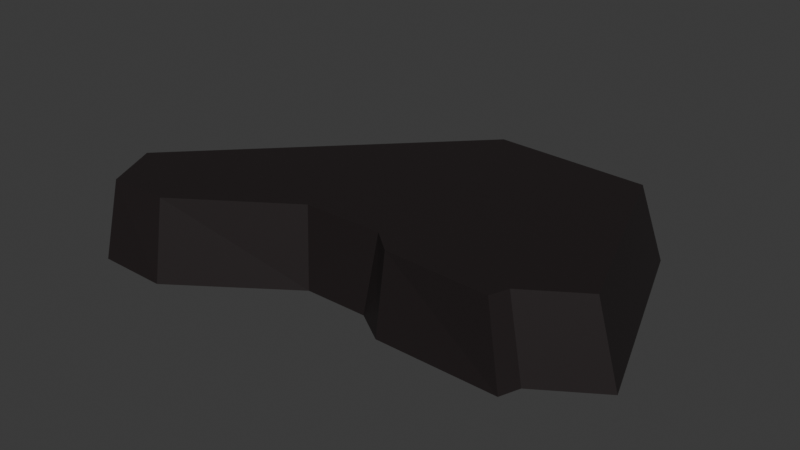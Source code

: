 # Source: lava-rocks_2_.blend  (saved by Blender 4.5.87; exported with 4.5.12 LTS)
import bpy
from mathutils import Matrix  # noqa: F401  (used for matrix-valued properties, if any)

bpy.ops.wm.read_factory_settings(use_empty=True)
scene = bpy.context.scene
scene.name = 'Scene'

# ---- collections
col_collection = bpy.data.collections.new('Collection'); scene.collection.children.link(col_collection)
col_collection_2 = bpy.data.collections.new('Collection 2'); scene.collection.children.link(col_collection_2)
col_collection_3 = bpy.data.collections.new('Collection 3'); scene.collection.children.link(col_collection_3)

# ---- materials (node trees are filled in below, after node groups)
mat_material = bpy.data.materials.new('Material')

# ---- material node trees
mat_material.use_nodes = True; mat_material.node_tree.nodes.clear()
_N = mat_material.node_tree.nodes; _L = mat_material.node_tree.links
n0 = _N.new('ShaderNodeBsdfPrincipled'); n0.name = 'Principled BSDF'; n0.location = (-200, 100)
n0.inputs[0].default_value = (0.01591, 0.01153, 0.0118, 1.0)
n1 = _N.new('ShaderNodeOutputMaterial'); n1.name = 'Material Output'; n1.location = (200, 100)
_L.new(n0.outputs[0], n1.inputs[0])
n1.is_active_output = True

# ---- world
world_world = bpy.data.worlds.new('World'); scene.world = world_world
world_world.use_nodes = True; world_world.node_tree.nodes.clear()
_N = world_world.node_tree.nodes; _L = world_world.node_tree.links
n0 = _N.new('ShaderNodeOutputWorld'); n0.name = 'World Output'; n0.location = (300, 300)
n1 = _N.new('ShaderNodeBackground'); n1.name = 'Background'; n1.location = (10, 300)
n1.inputs[0].default_value = (0.05088, 0.05088, 0.05088, 1.0)
_L.new(n1.outputs[0], n0.inputs[0])
n0.is_active_output = True
world_world.color = (0.05088, 0.05088, 0.05088)
world_world.sun_shadow_jitter_overblur = 0.0

# ---- meshes
me_plane_002 = bpy.data.meshes.new('Plane.002')
me_plane_002.from_pydata([(-0.08, 1.12, -0.2), (0.851, -0.1618, -0.2), (1.154, 0.03506, -0.2), (0.7765, 1.083, -0.2), (0.8137, -0.2628, -0.2), (0.202, -0.2575, -0.2), (0.04236, -0.1511, -0.2), (-0.2768, -0.1511, -0.2), (-0.8354, -0.5395, -0.2), (-1.192, -0.5342, -0.2), (-1.405, -0.2203, -0.2), (-0.07153, 1.008, 0.2), (0.7663, -0.146, 0.2), (1.039, 0.03119, 0.2), (0.6993, 0.9744, 0.2), (0.7328, -0.2369, 0.2), (0.2177, -0.2144, 0.2), (0.09762, -0.1142, 0.2), (-0.2989, -0.1142, 0.2), (-0.8356, -0.4726, 0.2), (-1.134, -0.4767, 0.2), (-1.264, -0.1986, 0.2)], [], [(9, 20, 21, 10), (6, 17, 18, 7), (3, 14, 13, 2), (10, 21, 11, 0), (4, 15, 16, 5), (7, 18, 19, 8), (0, 11, 14, 3), (1, 12, 15, 4), (8, 19, 20, 9), (5, 16, 17, 6), (2, 13, 12, 1), (18, 21, 20, 19), (11, 21, 18, 14), (16, 15, 12, 17), (13, 14, 18, 17, 12), (7, 8, 9, 10), (5, 6, 1, 4), (0, 3, 7, 10), (2, 1, 6, 7, 3)])
_uv = me_plane_002.uv_layers.new(name='UVMap')
_uv.uv.foreach_set('vector', [0.1798, 0.865, 0.1798, 0.865, 0.1798, 0.865, 0.1798, 0.865, 0.1798, 0.865, 0.1798, 0.865, 0.1798, 0.865, 0.1798, 0.865, 0.1798, 0.865, 0.1798, 0.865, 0.1798, 0.865, 0.1798, 0.865, 0.1798, 0.865, 0.1798, 0.865, 0.1798, 0.865, 0.1798, 0.865, 0.1798, 0.865, 0.1798, 0.865, 0.1798, 0.865, 0.1798, 0.865, 0.1798, 0.865, 0.1798, 0.865, 0.1798, 0.865, 0.1798, 0.865, 0.1798, 0.865, 0.1798, 0.865, 0.1798, 0.865, 0.1798, 0.865, 0.1798, 0.865, 0.1798, 0.865, 0.1798, 0.865, 0.1798, 0.865, 0.1798, 0.865, 0.1798, 0.865, 0.1798, 0.865, 0.1798, 0.865, 0.1798, 0.865, 0.1798, 0.865, 0.1798, 0.865, 0.1798, 0.865, 0.1798, 0.865, 0.1798, 0.865, 0.1798, 0.865, 0.1798, 0.865, 0.1798, 0.865, 0.1798, 0.865, 0.1798, 0.865, 0.1798, 0.865, 0.1798, 0.865, 0.1798, 0.865, 0.1798, 0.865, 0.1798, 0.865, 0.1798, 0.865, 0.1798, 0.865, 0.1798, 0.865, 0.1798, 0.865, 0.1798, 0.865, 0.1798, 0.865, 0.1798, 0.865, 0.1798, 0.865, 0.1798, 0.865, 0.1798, 0.865, 0.1798, 0.865, 0.1798, 0.865, 0.1798, 0.865, 0.1798, 0.865, 0.1798, 0.865, 0.1798, 0.865, 0.1798, 0.865, 0.1798, 0.865, 0.1798, 0.865, 0.1798, 0.865, 0.1798, 0.865, 0.1798, 0.865, 0.1798, 0.865, 0.1798, 0.865, 0.1798, 0.865, 0.1798, 0.865])
me_plane_002.materials.append(mat_material)
me_plane_002.update()

# ---- objects
ob_plane_002 = bpy.data.objects.new('Plane.002', me_plane_002)

# ---- transforms, parenting, visibility, modifiers, constraints
ob_plane_002.location = (0.0, 0.0, 0.0)

# ---- collection membership
col_collection_3.objects.link(ob_plane_002)

# ---- scene / render settings (as saved in the file)
scene.frame_start = 1; scene.frame_end = 250; scene.frame_set(1)
scene.render.engine = 'BLENDER_EEVEE_NEXT'
bpy.context.view_layer.update()

# ---- added for rendering (the .blend has no active camera and no usable light): camera, sun
cam_auto = bpy.data.cameras.new('AutoCamera')
cam_auto.lens = 50.0
cam_auto.sensor_width = 36.0
cam_auto.clip_end = 1000.0
ob_auto_camera = bpy.data.objects.new('AutoCamera', cam_auto)
scene.collection.objects.link(ob_auto_camera)
ob_auto_camera.location = (2.72086, -3.12488, 2.27686)
ob_auto_camera.rotation_euler = (1.09748, -7.21219e-08, 0.694738)
scene.camera = ob_auto_camera
light_auto_sun = bpy.data.lights.new('AutoSun', 'SUN')
light_auto_sun.energy = 3.0
light_auto_sun.angle = 0.0523599
ob_auto_sun = bpy.data.objects.new('AutoSun', light_auto_sun)
scene.collection.objects.link(ob_auto_sun)
ob_auto_sun.rotation_euler = (0.872665, 0.174533, 0.523599)
bpy.context.view_layer.update()
